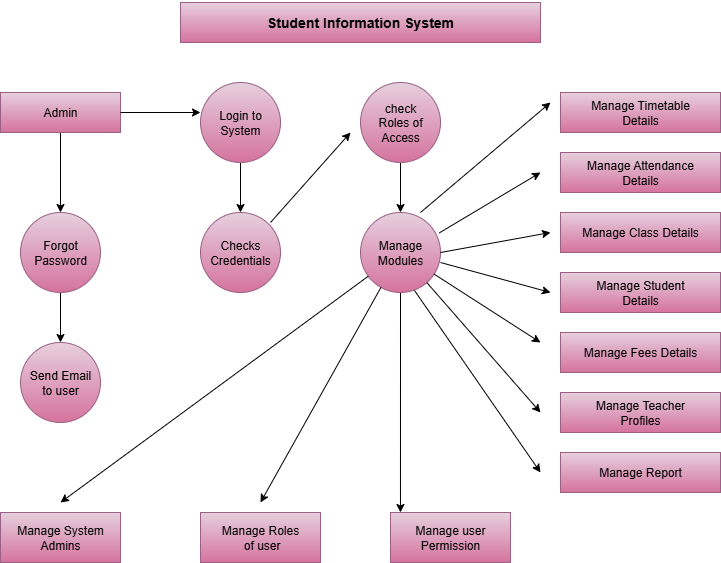

The diagram above was exported from draw.io. Its source (the exported page's mxGraphModel, read from the mxfile embedded in the PNG):
<mxGraphModel dx="1034" dy="2770" grid="1" gridSize="10" guides="1" tooltips="1" connect="1" arrows="1" fold="1" page="1" pageScale="1" pageWidth="850" pageHeight="1100" math="0" shadow="0">
  <root>
    <mxCell id="0" />
    <mxCell id="1" parent="0" />
    <mxCell id="re9Ty06N3unkWBVFsqXR-2" value="&lt;h3&gt;Student Information System&lt;/h3&gt;" style="rounded=0;whiteSpace=wrap;html=1;fillColor=#e6d0de;strokeColor=#996185;gradientColor=#d5739d;" vertex="1" parent="1">
      <mxGeometry x="260" y="-2170" width="360" height="40" as="geometry" />
    </mxCell>
    <mxCell id="re9Ty06N3unkWBVFsqXR-9" value="" style="edgeStyle=orthogonalEdgeStyle;rounded=0;orthogonalLoop=1;jettySize=auto;html=1;" edge="1" parent="1" source="re9Ty06N3unkWBVFsqXR-7" target="re9Ty06N3unkWBVFsqXR-8">
      <mxGeometry relative="1" as="geometry" />
    </mxCell>
    <mxCell id="re9Ty06N3unkWBVFsqXR-7" value="Admin" style="rounded=0;whiteSpace=wrap;html=1;fillColor=#e6d0de;gradientColor=#d5739d;strokeColor=#996185;" vertex="1" parent="1">
      <mxGeometry x="80" y="-2080" width="120" height="40" as="geometry" />
    </mxCell>
    <mxCell id="re9Ty06N3unkWBVFsqXR-11" value="" style="edgeStyle=orthogonalEdgeStyle;rounded=0;orthogonalLoop=1;jettySize=auto;html=1;" edge="1" parent="1" source="re9Ty06N3unkWBVFsqXR-8" target="re9Ty06N3unkWBVFsqXR-10">
      <mxGeometry relative="1" as="geometry" />
    </mxCell>
    <mxCell id="re9Ty06N3unkWBVFsqXR-8" value="Forgot&lt;div&gt;Password&lt;/div&gt;" style="ellipse;whiteSpace=wrap;html=1;rounded=0;fillColor=#e6d0de;gradientColor=#d5739d;strokeColor=#996185;" vertex="1" parent="1">
      <mxGeometry x="100" y="-1960" width="80" height="80" as="geometry" />
    </mxCell>
    <mxCell id="re9Ty06N3unkWBVFsqXR-10" value="Send Email&lt;div&gt;to user&lt;/div&gt;" style="ellipse;whiteSpace=wrap;html=1;rounded=0;fillColor=#e6d0de;gradientColor=#d5739d;strokeColor=#996185;" vertex="1" parent="1">
      <mxGeometry x="100" y="-1830" width="80" height="80" as="geometry" />
    </mxCell>
    <mxCell id="re9Ty06N3unkWBVFsqXR-12" value="Manage System&lt;div&gt;Admins&lt;/div&gt;" style="rounded=0;whiteSpace=wrap;html=1;fillColor=#e6d0de;gradientColor=#d5739d;strokeColor=#996185;" vertex="1" parent="1">
      <mxGeometry x="80" y="-1660" width="120" height="50" as="geometry" />
    </mxCell>
    <mxCell id="re9Ty06N3unkWBVFsqXR-15" value="" style="edgeStyle=orthogonalEdgeStyle;rounded=0;orthogonalLoop=1;jettySize=auto;html=1;" edge="1" parent="1" source="re9Ty06N3unkWBVFsqXR-13" target="re9Ty06N3unkWBVFsqXR-14">
      <mxGeometry relative="1" as="geometry" />
    </mxCell>
    <mxCell id="re9Ty06N3unkWBVFsqXR-13" value="Login to&lt;div&gt;System&lt;/div&gt;" style="ellipse;whiteSpace=wrap;html=1;aspect=fixed;fillColor=#e6d0de;gradientColor=#d5739d;strokeColor=#996185;" vertex="1" parent="1">
      <mxGeometry x="280" y="-2090" width="80" height="80" as="geometry" />
    </mxCell>
    <mxCell id="re9Ty06N3unkWBVFsqXR-14" value="Checks&lt;div&gt;Credentials&lt;/div&gt;" style="ellipse;whiteSpace=wrap;html=1;aspect=fixed;fillColor=#e6d0de;gradientColor=#d5739d;strokeColor=#996185;" vertex="1" parent="1">
      <mxGeometry x="280" y="-1960" width="80" height="80" as="geometry" />
    </mxCell>
    <mxCell id="re9Ty06N3unkWBVFsqXR-18" value="" style="edgeStyle=orthogonalEdgeStyle;rounded=0;orthogonalLoop=1;jettySize=auto;html=1;" edge="1" parent="1" source="re9Ty06N3unkWBVFsqXR-16" target="re9Ty06N3unkWBVFsqXR-17">
      <mxGeometry relative="1" as="geometry" />
    </mxCell>
    <mxCell id="re9Ty06N3unkWBVFsqXR-16" value="check&lt;div&gt;Roles of&lt;/div&gt;&lt;div&gt;Access&lt;/div&gt;" style="ellipse;whiteSpace=wrap;html=1;aspect=fixed;fillColor=#e6d0de;gradientColor=#d5739d;strokeColor=#996185;" vertex="1" parent="1">
      <mxGeometry x="440" y="-2090" width="80" height="80" as="geometry" />
    </mxCell>
    <mxCell id="re9Ty06N3unkWBVFsqXR-32" value="" style="edgeStyle=orthogonalEdgeStyle;rounded=0;orthogonalLoop=1;jettySize=auto;html=1;entryX=0.083;entryY=0;entryDx=0;entryDy=0;entryPerimeter=0;" edge="1" parent="1" source="re9Ty06N3unkWBVFsqXR-17" target="re9Ty06N3unkWBVFsqXR-20">
      <mxGeometry relative="1" as="geometry">
        <mxPoint x="480" y="-1790" as="targetPoint" />
      </mxGeometry>
    </mxCell>
    <mxCell id="re9Ty06N3unkWBVFsqXR-17" value="Manage&lt;div&gt;Modules&lt;/div&gt;" style="ellipse;whiteSpace=wrap;html=1;aspect=fixed;fillColor=#e6d0de;gradientColor=#d5739d;strokeColor=#996185;" vertex="1" parent="1">
      <mxGeometry x="440" y="-1960" width="80" height="80" as="geometry" />
    </mxCell>
    <mxCell id="re9Ty06N3unkWBVFsqXR-19" value="Manage Roles&lt;div&gt;&amp;nbsp;of user&lt;/div&gt;" style="rounded=0;whiteSpace=wrap;html=1;fillColor=#e6d0de;gradientColor=#d5739d;strokeColor=#996185;" vertex="1" parent="1">
      <mxGeometry x="280" y="-1660" width="120" height="50" as="geometry" />
    </mxCell>
    <mxCell id="re9Ty06N3unkWBVFsqXR-20" value="Manage user&lt;div&gt;Permission&lt;/div&gt;" style="rounded=0;whiteSpace=wrap;html=1;fillColor=#e6d0de;gradientColor=#d5739d;strokeColor=#996185;" vertex="1" parent="1">
      <mxGeometry x="470" y="-1660" width="120" height="50" as="geometry" />
    </mxCell>
    <mxCell id="re9Ty06N3unkWBVFsqXR-21" value="Manage Timetable&lt;div&gt;Details&lt;/div&gt;" style="rounded=0;whiteSpace=wrap;html=1;fillColor=#e6d0de;gradientColor=#d5739d;strokeColor=#996185;" vertex="1" parent="1">
      <mxGeometry x="640" y="-2080" width="160" height="40" as="geometry" />
    </mxCell>
    <mxCell id="re9Ty06N3unkWBVFsqXR-22" value="Manage Attendance&lt;div&gt;Details&lt;/div&gt;" style="rounded=0;whiteSpace=wrap;html=1;fillColor=#e6d0de;gradientColor=#d5739d;strokeColor=#996185;" vertex="1" parent="1">
      <mxGeometry x="640" y="-2020" width="160" height="40" as="geometry" />
    </mxCell>
    <mxCell id="re9Ty06N3unkWBVFsqXR-23" value="Manage Class Details" style="rounded=0;whiteSpace=wrap;html=1;fillColor=#e6d0de;gradientColor=#d5739d;strokeColor=#996185;" vertex="1" parent="1">
      <mxGeometry x="640" y="-1960" width="160" height="40" as="geometry" />
    </mxCell>
    <mxCell id="re9Ty06N3unkWBVFsqXR-24" value="Manage Student&lt;div&gt;Details&lt;/div&gt;" style="rounded=0;whiteSpace=wrap;html=1;fillColor=#e6d0de;gradientColor=#d5739d;strokeColor=#996185;" vertex="1" parent="1">
      <mxGeometry x="640" y="-1900" width="160" height="40" as="geometry" />
    </mxCell>
    <mxCell id="re9Ty06N3unkWBVFsqXR-25" value="Manage Fees Details" style="rounded=0;whiteSpace=wrap;html=1;fillColor=#e6d0de;gradientColor=#d5739d;strokeColor=#996185;" vertex="1" parent="1">
      <mxGeometry x="640" y="-1840" width="160" height="40" as="geometry" />
    </mxCell>
    <mxCell id="re9Ty06N3unkWBVFsqXR-26" value="Manage Teacher&lt;div&gt;Profiles&lt;/div&gt;" style="rounded=0;whiteSpace=wrap;html=1;fillColor=#e6d0de;gradientColor=#d5739d;strokeColor=#996185;" vertex="1" parent="1">
      <mxGeometry x="640" y="-1780" width="160" height="40" as="geometry" />
    </mxCell>
    <mxCell id="re9Ty06N3unkWBVFsqXR-27" value="Manage Report" style="rounded=0;whiteSpace=wrap;html=1;fillColor=#e6d0de;gradientColor=#d5739d;strokeColor=#996185;" vertex="1" parent="1">
      <mxGeometry x="640" y="-1720" width="160" height="40" as="geometry" />
    </mxCell>
    <mxCell id="re9Ty06N3unkWBVFsqXR-35" value="" style="endArrow=classic;html=1;rounded=0;" edge="1" parent="1">
      <mxGeometry width="50" height="50" relative="1" as="geometry">
        <mxPoint x="500" y="-1960" as="sourcePoint" />
        <mxPoint x="630" y="-2070" as="targetPoint" />
      </mxGeometry>
    </mxCell>
    <mxCell id="re9Ty06N3unkWBVFsqXR-38" value="" style="endArrow=classic;html=1;rounded=0;exitX=1;exitY=0.5;exitDx=0;exitDy=0;" edge="1" parent="1" source="re9Ty06N3unkWBVFsqXR-17">
      <mxGeometry width="50" height="50" relative="1" as="geometry">
        <mxPoint x="580" y="-1890" as="sourcePoint" />
        <mxPoint x="630" y="-1940" as="targetPoint" />
      </mxGeometry>
    </mxCell>
    <mxCell id="re9Ty06N3unkWBVFsqXR-39" value="" style="endArrow=classic;html=1;rounded=0;exitX=1;exitY=0.625;exitDx=0;exitDy=0;exitPerimeter=0;" edge="1" parent="1" source="re9Ty06N3unkWBVFsqXR-17">
      <mxGeometry width="50" height="50" relative="1" as="geometry">
        <mxPoint x="550" y="-1850" as="sourcePoint" />
        <mxPoint x="630" y="-1880" as="targetPoint" />
      </mxGeometry>
    </mxCell>
    <mxCell id="re9Ty06N3unkWBVFsqXR-42" value="" style="endArrow=classic;html=1;rounded=0;" edge="1" parent="1" source="re9Ty06N3unkWBVFsqXR-17">
      <mxGeometry width="50" height="50" relative="1" as="geometry">
        <mxPoint x="570" y="-1780" as="sourcePoint" />
        <mxPoint x="620" y="-1830" as="targetPoint" />
      </mxGeometry>
    </mxCell>
    <mxCell id="re9Ty06N3unkWBVFsqXR-43" value="" style="endArrow=classic;html=1;rounded=0;exitX=0.985;exitY=0.255;exitDx=0;exitDy=0;exitPerimeter=0;" edge="1" parent="1" source="re9Ty06N3unkWBVFsqXR-17">
      <mxGeometry width="50" height="50" relative="1" as="geometry">
        <mxPoint x="570" y="-1950" as="sourcePoint" />
        <mxPoint x="620" y="-2000" as="targetPoint" />
      </mxGeometry>
    </mxCell>
    <mxCell id="re9Ty06N3unkWBVFsqXR-44" value="" style="endArrow=classic;html=1;rounded=0;" edge="1" parent="1" source="re9Ty06N3unkWBVFsqXR-17">
      <mxGeometry width="50" height="50" relative="1" as="geometry">
        <mxPoint x="540" y="-1760" as="sourcePoint" />
        <mxPoint x="620" y="-1760" as="targetPoint" />
      </mxGeometry>
    </mxCell>
    <mxCell id="re9Ty06N3unkWBVFsqXR-46" value="" style="endArrow=classic;html=1;rounded=0;exitX=0.675;exitY=0.975;exitDx=0;exitDy=0;exitPerimeter=0;" edge="1" parent="1" source="re9Ty06N3unkWBVFsqXR-17">
      <mxGeometry width="50" height="50" relative="1" as="geometry">
        <mxPoint x="500" y="-1750" as="sourcePoint" />
        <mxPoint x="620" y="-1700" as="targetPoint" />
      </mxGeometry>
    </mxCell>
    <mxCell id="re9Ty06N3unkWBVFsqXR-47" value="" style="endArrow=classic;html=1;rounded=0;" edge="1" parent="1" source="re9Ty06N3unkWBVFsqXR-17">
      <mxGeometry width="50" height="50" relative="1" as="geometry">
        <mxPoint x="310" y="-1730" as="sourcePoint" />
        <mxPoint x="340" y="-1670" as="targetPoint" />
      </mxGeometry>
    </mxCell>
    <mxCell id="re9Ty06N3unkWBVFsqXR-48" value="" style="endArrow=classic;html=1;rounded=0;" edge="1" parent="1" source="re9Ty06N3unkWBVFsqXR-17">
      <mxGeometry width="50" height="50" relative="1" as="geometry">
        <mxPoint x="260" y="-1750" as="sourcePoint" />
        <mxPoint x="140" y="-1670" as="targetPoint" />
      </mxGeometry>
    </mxCell>
    <mxCell id="re9Ty06N3unkWBVFsqXR-49" value="" style="endArrow=classic;html=1;rounded=0;" edge="1" parent="1">
      <mxGeometry width="50" height="50" relative="1" as="geometry">
        <mxPoint x="350" y="-1950" as="sourcePoint" />
        <mxPoint x="430" y="-2040" as="targetPoint" />
      </mxGeometry>
    </mxCell>
    <mxCell id="re9Ty06N3unkWBVFsqXR-50" value="" style="endArrow=classic;html=1;rounded=0;exitX=1;exitY=0.5;exitDx=0;exitDy=0;" edge="1" parent="1" source="re9Ty06N3unkWBVFsqXR-7">
      <mxGeometry width="50" height="50" relative="1" as="geometry">
        <mxPoint x="210" y="-2010" as="sourcePoint" />
        <mxPoint x="280" y="-2060" as="targetPoint" />
      </mxGeometry>
    </mxCell>
  </root>
</mxGraphModel>